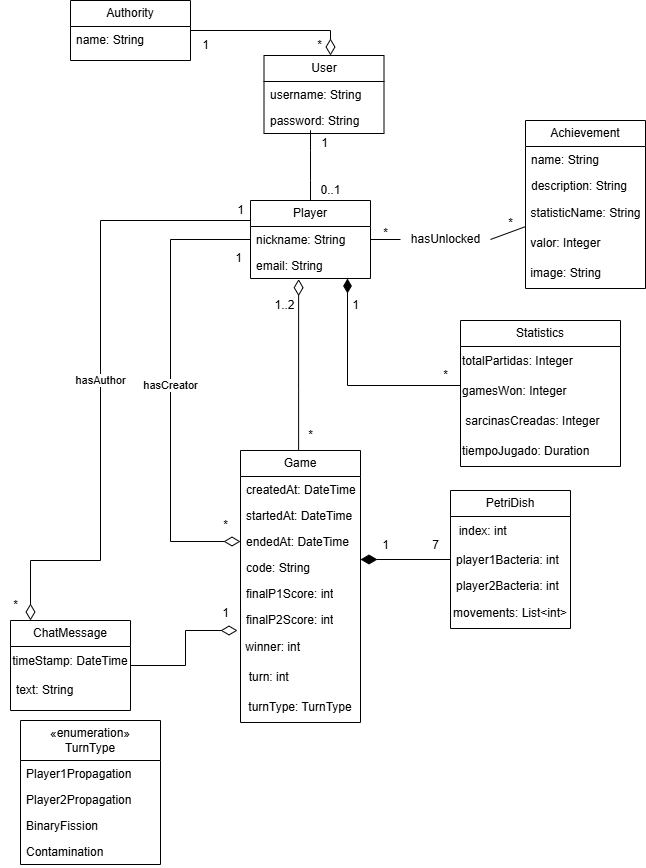

The diagram above was exported from draw.io. Its source (the exported page's mxGraphModel, read from the mxfile embedded in the PNG):
<mxGraphModel dx="2024" dy="755" grid="1" gridSize="10" guides="1" tooltips="1" connect="1" arrows="1" fold="1" page="1" pageScale="1" pageWidth="827" pageHeight="1169" math="0" shadow="0">
  <root>
    <mxCell id="0" />
    <mxCell id="1" parent="0" />
    <mxCell id="3mfXrvNW1rwZvLgKRabz-4" value="Authority" style="swimlane;fontStyle=0;childLayout=stackLayout;horizontal=1;startSize=26;fillColor=none;horizontalStack=0;resizeParent=1;resizeParentMax=0;resizeLast=0;collapsible=1;marginBottom=0;whiteSpace=wrap;html=1;" parent="1" vertex="1">
      <mxGeometry x="200" y="530" width="120" height="60" as="geometry" />
    </mxCell>
    <mxCell id="3mfXrvNW1rwZvLgKRabz-5" value="name: String" style="text;strokeColor=none;fillColor=none;align=left;verticalAlign=top;spacingLeft=4;spacingRight=4;overflow=hidden;rotatable=0;points=[[0,0.5],[1,0.5]];portConstraint=eastwest;whiteSpace=wrap;html=1;" parent="3mfXrvNW1rwZvLgKRabz-4" vertex="1">
      <mxGeometry y="26" width="120" height="34" as="geometry" />
    </mxCell>
    <mxCell id="3mfXrvNW1rwZvLgKRabz-6" value="User" style="swimlane;fontStyle=0;childLayout=stackLayout;horizontal=1;startSize=26;fillColor=none;horizontalStack=0;resizeParent=1;resizeParentMax=0;resizeLast=0;collapsible=1;marginBottom=0;whiteSpace=wrap;html=1;" parent="1" vertex="1">
      <mxGeometry x="393.5" y="585" width="120" height="78" as="geometry" />
    </mxCell>
    <mxCell id="3mfXrvNW1rwZvLgKRabz-7" value="username: String" style="text;strokeColor=none;fillColor=none;align=left;verticalAlign=top;spacingLeft=4;spacingRight=4;overflow=hidden;rotatable=0;points=[[0,0.5],[1,0.5]];portConstraint=eastwest;whiteSpace=wrap;html=1;" parent="3mfXrvNW1rwZvLgKRabz-6" vertex="1">
      <mxGeometry y="26" width="120" height="26" as="geometry" />
    </mxCell>
    <mxCell id="3mfXrvNW1rwZvLgKRabz-8" value="password: String" style="text;strokeColor=none;fillColor=none;align=left;verticalAlign=top;spacingLeft=4;spacingRight=4;overflow=hidden;rotatable=0;points=[[0,0.5],[1,0.5]];portConstraint=eastwest;whiteSpace=wrap;html=1;" parent="3mfXrvNW1rwZvLgKRabz-6" vertex="1">
      <mxGeometry y="52" width="120" height="26" as="geometry" />
    </mxCell>
    <mxCell id="3mfXrvNW1rwZvLgKRabz-9" value="Game" style="swimlane;fontStyle=0;childLayout=stackLayout;horizontal=1;startSize=26;fillColor=none;horizontalStack=0;resizeParent=1;resizeParentMax=0;resizeLast=0;collapsible=1;marginBottom=0;whiteSpace=wrap;html=1;" parent="1" vertex="1">
      <mxGeometry x="370" y="980" width="120" height="272" as="geometry" />
    </mxCell>
    <mxCell id="3mfXrvNW1rwZvLgKRabz-10" value="createdAt: DateTime" style="text;strokeColor=none;fillColor=none;align=left;verticalAlign=top;spacingLeft=4;spacingRight=4;overflow=hidden;rotatable=0;points=[[0,0.5],[1,0.5]];portConstraint=eastwest;whiteSpace=wrap;html=1;" parent="3mfXrvNW1rwZvLgKRabz-9" vertex="1">
      <mxGeometry y="26" width="120" height="26" as="geometry" />
    </mxCell>
    <mxCell id="3mfXrvNW1rwZvLgKRabz-11" value="startedAt: DateTime" style="text;strokeColor=none;fillColor=none;align=left;verticalAlign=top;spacingLeft=4;spacingRight=4;overflow=hidden;rotatable=0;points=[[0,0.5],[1,0.5]];portConstraint=eastwest;whiteSpace=wrap;html=1;" parent="3mfXrvNW1rwZvLgKRabz-9" vertex="1">
      <mxGeometry y="52" width="120" height="26" as="geometry" />
    </mxCell>
    <mxCell id="3mfXrvNW1rwZvLgKRabz-12" value="endedAt: DateTime" style="text;strokeColor=none;fillColor=none;align=left;verticalAlign=top;spacingLeft=4;spacingRight=4;overflow=hidden;rotatable=0;points=[[0,0.5],[1,0.5]];portConstraint=eastwest;whiteSpace=wrap;html=1;" parent="3mfXrvNW1rwZvLgKRabz-9" vertex="1">
      <mxGeometry y="78" width="120" height="26" as="geometry" />
    </mxCell>
    <mxCell id="3mfXrvNW1rwZvLgKRabz-15" value="code: String" style="text;strokeColor=none;fillColor=none;align=left;verticalAlign=top;spacingLeft=4;spacingRight=4;overflow=hidden;rotatable=0;points=[[0,0.5],[1,0.5]];portConstraint=eastwest;whiteSpace=wrap;html=1;" parent="3mfXrvNW1rwZvLgKRabz-9" vertex="1">
      <mxGeometry y="104" width="120" height="26" as="geometry" />
    </mxCell>
    <mxCell id="3mfXrvNW1rwZvLgKRabz-13" value="finalP1Score: int" style="text;strokeColor=none;fillColor=none;align=left;verticalAlign=top;spacingLeft=4;spacingRight=4;overflow=hidden;rotatable=0;points=[[0,0.5],[1,0.5]];portConstraint=eastwest;whiteSpace=wrap;html=1;" parent="3mfXrvNW1rwZvLgKRabz-9" vertex="1">
      <mxGeometry y="130" width="120" height="26" as="geometry" />
    </mxCell>
    <mxCell id="3mfXrvNW1rwZvLgKRabz-14" value="finalP2Score: int" style="text;strokeColor=none;fillColor=none;align=left;verticalAlign=top;spacingLeft=4;spacingRight=4;overflow=hidden;rotatable=0;points=[[0,0.5],[1,0.5]];portConstraint=eastwest;whiteSpace=wrap;html=1;" parent="3mfXrvNW1rwZvLgKRabz-9" vertex="1">
      <mxGeometry y="156" width="120" height="26" as="geometry" />
    </mxCell>
    <mxCell id="3mfXrvNW1rwZvLgKRabz-68" value="&lt;div style=&quot;&quot;&gt;&lt;span style=&quot;background-color: transparent; color: light-dark(rgb(0, 0, 0), rgb(255, 255, 255));&quot;&gt;&amp;nbsp;winner: int&lt;/span&gt;&lt;/div&gt;" style="text;html=1;align=left;verticalAlign=middle;whiteSpace=wrap;rounded=0;" parent="3mfXrvNW1rwZvLgKRabz-9" vertex="1">
      <mxGeometry y="182" width="120" height="30" as="geometry" />
    </mxCell>
    <mxCell id="urS__KCSGVySne5pXq7V-1" value="&amp;nbsp; turn: int&amp;nbsp;" style="text;html=1;whiteSpace=wrap;strokeColor=none;fillColor=none;align=left;verticalAlign=middle;rounded=0;" parent="3mfXrvNW1rwZvLgKRabz-9" vertex="1">
      <mxGeometry y="212" width="120" height="30" as="geometry" />
    </mxCell>
    <mxCell id="urS__KCSGVySne5pXq7V-2" value="turnType: TurnType" style="text;html=1;whiteSpace=wrap;strokeColor=none;fillColor=none;align=center;verticalAlign=middle;rounded=0;" parent="3mfXrvNW1rwZvLgKRabz-9" vertex="1">
      <mxGeometry y="242" width="120" height="30" as="geometry" />
    </mxCell>
    <mxCell id="3mfXrvNW1rwZvLgKRabz-16" value="PetriDish" style="swimlane;fontStyle=0;childLayout=stackLayout;horizontal=1;startSize=26;fillColor=none;horizontalStack=0;resizeParent=1;resizeParentMax=0;resizeLast=0;collapsible=1;marginBottom=0;whiteSpace=wrap;html=1;" parent="1" vertex="1">
      <mxGeometry x="580" y="1020" width="120" height="138" as="geometry">
        <mxRectangle x="-600" y="320" width="90" height="30" as="alternateBounds" />
      </mxGeometry>
    </mxCell>
    <mxCell id="R8KsUdj6U0jU2-D7ZNqg-1" value="&amp;nbsp; index: int" style="text;html=1;align=left;verticalAlign=middle;whiteSpace=wrap;rounded=0;" parent="3mfXrvNW1rwZvLgKRabz-16" vertex="1">
      <mxGeometry y="26" width="120" height="30" as="geometry" />
    </mxCell>
    <mxCell id="3mfXrvNW1rwZvLgKRabz-17" value="player1Bacteria: int" style="text;strokeColor=none;fillColor=none;align=left;verticalAlign=top;spacingLeft=4;spacingRight=4;overflow=hidden;rotatable=0;points=[[0,0.5],[1,0.5]];portConstraint=eastwest;whiteSpace=wrap;html=1;" parent="3mfXrvNW1rwZvLgKRabz-16" vertex="1">
      <mxGeometry y="56" width="120" height="26" as="geometry" />
    </mxCell>
    <mxCell id="3mfXrvNW1rwZvLgKRabz-18" value="player2Bacteria: int" style="text;strokeColor=none;fillColor=none;align=left;verticalAlign=top;spacingLeft=4;spacingRight=4;overflow=hidden;rotatable=0;points=[[0,0.5],[1,0.5]];portConstraint=eastwest;whiteSpace=wrap;html=1;" parent="3mfXrvNW1rwZvLgKRabz-16" vertex="1">
      <mxGeometry y="82" width="120" height="26" as="geometry" />
    </mxCell>
    <mxCell id="R8KsUdj6U0jU2-D7ZNqg-2" value="movements: List&amp;lt;int&amp;gt;" style="text;html=1;align=center;verticalAlign=middle;whiteSpace=wrap;rounded=0;" parent="3mfXrvNW1rwZvLgKRabz-16" vertex="1">
      <mxGeometry y="108" width="120" height="30" as="geometry" />
    </mxCell>
    <mxCell id="3mfXrvNW1rwZvLgKRabz-19" value="hasCreator" style="endArrow=none;html=1;endSize=12;startArrow=diamondThin;startSize=14;startFill=0;edgeStyle=orthogonalEdgeStyle;rounded=0;exitX=0;exitY=0.5;exitDx=0;exitDy=0;" parent="1" source="3mfXrvNW1rwZvLgKRabz-12" target="ElcwcpQHegBN7iZQsKDc-2" edge="1">
      <mxGeometry relative="1" as="geometry">
        <mxPoint x="360" y="1070" as="sourcePoint" />
        <mxPoint x="285" y="895.97" as="targetPoint" />
        <Array as="points">
          <mxPoint x="300" y="1071" />
          <mxPoint x="300" y="769" />
        </Array>
      </mxGeometry>
    </mxCell>
    <mxCell id="3mfXrvNW1rwZvLgKRabz-20" value="" style="endArrow=none;html=1;endSize=12;startArrow=diamondThin;startSize=14;startFill=0;edgeStyle=orthogonalEdgeStyle;align=left;verticalAlign=bottom;rounded=0;exitX=0.401;exitY=1.025;exitDx=0;exitDy=0;exitPerimeter=0;" parent="1" source="ElcwcpQHegBN7iZQsKDc-6" target="3mfXrvNW1rwZvLgKRabz-9" edge="1">
      <mxGeometry x="-1" y="3" relative="1" as="geometry">
        <mxPoint x="430" y="816.94" as="sourcePoint" />
        <mxPoint x="410" y="940" as="targetPoint" />
        <Array as="points">
          <mxPoint x="428" y="920" />
          <mxPoint x="428" y="920" />
        </Array>
      </mxGeometry>
    </mxCell>
    <mxCell id="3mfXrvNW1rwZvLgKRabz-21" value="" style="endArrow=none;html=1;endSize=12;startArrow=diamondThin;startSize=14;startFill=0;edgeStyle=orthogonalEdgeStyle;align=left;verticalAlign=bottom;rounded=0;" parent="1" source="3mfXrvNW1rwZvLgKRabz-6" target="3mfXrvNW1rwZvLgKRabz-4" edge="1">
      <mxGeometry x="-1" y="3" relative="1" as="geometry">
        <mxPoint x="490" y="510" as="sourcePoint" />
        <mxPoint x="80.00000000000003" y="650.136" as="targetPoint" />
        <Array as="points">
          <mxPoint x="460" y="560" />
        </Array>
      </mxGeometry>
    </mxCell>
    <mxCell id="3mfXrvNW1rwZvLgKRabz-23" value="" style="endArrow=none;html=1;endSize=12;startArrow=diamondThin;startSize=14;startFill=1;edgeStyle=orthogonalEdgeStyle;align=left;verticalAlign=bottom;rounded=0;entryX=0;entryY=0.5;entryDx=0;entryDy=0;" parent="1" target="3mfXrvNW1rwZvLgKRabz-17" edge="1">
      <mxGeometry x="-1" y="3" relative="1" as="geometry">
        <mxPoint x="490" y="1089" as="sourcePoint" />
        <mxPoint x="350" y="1100" as="targetPoint" />
      </mxGeometry>
    </mxCell>
    <mxCell id="3mfXrvNW1rwZvLgKRabz-24" value="Statistics" style="swimlane;fontStyle=0;childLayout=stackLayout;horizontal=1;startSize=26;fillColor=none;horizontalStack=0;resizeParent=1;resizeParentMax=0;resizeLast=0;collapsible=1;marginBottom=0;whiteSpace=wrap;html=1;" parent="1" vertex="1">
      <mxGeometry x="590" y="850" width="160" height="146" as="geometry" />
    </mxCell>
    <mxCell id="xnEzVKolHF5wfJ3_sAua-1" value="totalPartidas&lt;span style=&quot;background-color: transparent; color: light-dark(rgb(0, 0, 0), rgb(255, 255, 255));&quot;&gt;: Integer&lt;/span&gt;" style="text;html=1;whiteSpace=wrap;strokeColor=none;fillColor=none;align=left;verticalAlign=middle;rounded=0;" vertex="1" parent="3mfXrvNW1rwZvLgKRabz-24">
      <mxGeometry y="26" width="160" height="30" as="geometry" />
    </mxCell>
    <mxCell id="krJXNv-gssbsp6JkkT2z-1" value="gamesWon: Integer" style="text;html=1;whiteSpace=wrap;strokeColor=none;fillColor=none;align=left;verticalAlign=middle;rounded=0;" parent="3mfXrvNW1rwZvLgKRabz-24" vertex="1">
      <mxGeometry y="56" width="160" height="30" as="geometry" />
    </mxCell>
    <mxCell id="0Gni4cyefw0Uoom3Zaec-3" value="&amp;nbsp;sarcinasCreadas: Integer" style="text;html=1;align=left;verticalAlign=middle;whiteSpace=wrap;rounded=0;" parent="3mfXrvNW1rwZvLgKRabz-24" vertex="1">
      <mxGeometry y="86" width="160" height="30" as="geometry" />
    </mxCell>
    <mxCell id="suzzQ_MY1RDsCo6ffVIb-1" value="tiempoJugado: Duration" style="text;html=1;whiteSpace=wrap;strokeColor=none;fillColor=none;align=left;verticalAlign=middle;rounded=0;" parent="3mfXrvNW1rwZvLgKRabz-24" vertex="1">
      <mxGeometry y="116" width="160" height="30" as="geometry" />
    </mxCell>
    <mxCell id="3mfXrvNW1rwZvLgKRabz-27" value="*" style="text;html=1;align=center;verticalAlign=middle;resizable=0;points=[];autosize=1;strokeColor=none;fillColor=none;" parent="1" vertex="1">
      <mxGeometry x="433.5" y="560" width="30" height="30" as="geometry" />
    </mxCell>
    <mxCell id="3mfXrvNW1rwZvLgKRabz-28" value="1" style="text;html=1;align=center;verticalAlign=middle;resizable=0;points=[];autosize=1;strokeColor=none;fillColor=none;" parent="1" vertex="1">
      <mxGeometry x="320" y="560" width="30" height="30" as="geometry" />
    </mxCell>
    <mxCell id="3mfXrvNW1rwZvLgKRabz-29" value="*" style="text;html=1;align=center;verticalAlign=middle;resizable=0;points=[];autosize=1;strokeColor=none;fillColor=none;" parent="1" vertex="1">
      <mxGeometry x="340" y="1040" width="30" height="30" as="geometry" />
    </mxCell>
    <mxCell id="3mfXrvNW1rwZvLgKRabz-30" value="1..2" style="text;html=1;align=center;verticalAlign=middle;resizable=0;points=[];autosize=1;strokeColor=none;fillColor=none;" parent="1" vertex="1">
      <mxGeometry x="393.5" y="820" width="40" height="30" as="geometry" />
    </mxCell>
    <mxCell id="3mfXrvNW1rwZvLgKRabz-31" value="*" style="text;html=1;align=center;verticalAlign=middle;resizable=0;points=[];autosize=1;strokeColor=none;fillColor=none;" parent="1" vertex="1">
      <mxGeometry x="425" y="950" width="30" height="30" as="geometry" />
    </mxCell>
    <mxCell id="3mfXrvNW1rwZvLgKRabz-32" value="7" style="text;html=1;align=center;verticalAlign=middle;resizable=0;points=[];autosize=1;strokeColor=none;fillColor=none;" parent="1" vertex="1">
      <mxGeometry x="550" y="1060" width="30" height="30" as="geometry" />
    </mxCell>
    <mxCell id="3mfXrvNW1rwZvLgKRabz-38" value="Achievement" style="swimlane;fontStyle=0;childLayout=stackLayout;horizontal=1;startSize=26;fillColor=none;horizontalStack=0;resizeParent=1;resizeParentMax=0;resizeLast=0;collapsible=1;marginBottom=0;whiteSpace=wrap;html=1;" parent="1" vertex="1">
      <mxGeometry x="655" y="650" width="120" height="168" as="geometry" />
    </mxCell>
    <mxCell id="3mfXrvNW1rwZvLgKRabz-39" value="name: String" style="text;strokeColor=none;fillColor=none;align=left;verticalAlign=top;spacingLeft=4;spacingRight=4;overflow=hidden;rotatable=0;points=[[0,0.5],[1,0.5]];portConstraint=eastwest;whiteSpace=wrap;html=1;" parent="3mfXrvNW1rwZvLgKRabz-38" vertex="1">
      <mxGeometry y="26" width="120" height="26" as="geometry" />
    </mxCell>
    <mxCell id="3mfXrvNW1rwZvLgKRabz-40" value="description: String" style="text;strokeColor=none;fillColor=none;align=left;verticalAlign=top;spacingLeft=4;spacingRight=4;overflow=hidden;rotatable=0;points=[[0,0.5],[1,0.5]];portConstraint=eastwest;whiteSpace=wrap;html=1;" parent="3mfXrvNW1rwZvLgKRabz-38" vertex="1">
      <mxGeometry y="52" width="120" height="26" as="geometry" />
    </mxCell>
    <mxCell id="ElcwcpQHegBN7iZQsKDc-10" value="statisticName: String" style="text;html=1;align=center;verticalAlign=middle;resizable=0;points=[];autosize=1;strokeColor=none;fillColor=none;" parent="3mfXrvNW1rwZvLgKRabz-38" vertex="1">
      <mxGeometry y="78" width="120" height="30" as="geometry" />
    </mxCell>
    <mxCell id="ElcwcpQHegBN7iZQsKDc-9" value="&amp;nbsp;valor: Integer" style="text;html=1;align=left;verticalAlign=middle;resizable=0;points=[];autosize=1;strokeColor=none;fillColor=none;" parent="3mfXrvNW1rwZvLgKRabz-38" vertex="1">
      <mxGeometry y="108" width="120" height="30" as="geometry" />
    </mxCell>
    <mxCell id="ElcwcpQHegBN7iZQsKDc-11" value="&amp;nbsp;image: String" style="text;html=1;align=left;verticalAlign=middle;resizable=0;points=[];autosize=1;strokeColor=none;fillColor=none;" parent="3mfXrvNW1rwZvLgKRabz-38" vertex="1">
      <mxGeometry y="138" width="120" height="30" as="geometry" />
    </mxCell>
    <mxCell id="3mfXrvNW1rwZvLgKRabz-41" value="" style="endArrow=none;html=1;rounded=0;exitX=1;exitY=0.5;exitDx=0;exitDy=0;" parent="1" source="3mfXrvNW1rwZvLgKRabz-42" target="3mfXrvNW1rwZvLgKRabz-38" edge="1">
      <mxGeometry width="50" height="50" relative="1" as="geometry">
        <mxPoint x="560" y="790" as="sourcePoint" />
        <mxPoint x="690" y="820" as="targetPoint" />
      </mxGeometry>
    </mxCell>
    <mxCell id="3mfXrvNW1rwZvLgKRabz-44" value="*" style="text;html=1;align=center;verticalAlign=middle;resizable=0;points=[];autosize=1;strokeColor=none;fillColor=none;" parent="1" vertex="1">
      <mxGeometry x="625" y="738" width="30" height="30" as="geometry" />
    </mxCell>
    <mxCell id="3mfXrvNW1rwZvLgKRabz-49" value="ChatMessage" style="swimlane;fontStyle=0;childLayout=stackLayout;horizontal=1;startSize=26;fillColor=none;horizontalStack=0;resizeParent=1;resizeParentMax=0;resizeLast=0;collapsible=1;marginBottom=0;whiteSpace=wrap;html=1;" parent="1" vertex="1">
      <mxGeometry x="140" y="1150" width="120" height="90" as="geometry" />
    </mxCell>
    <mxCell id="rsBmds9qqqg6aVgvxguu-3" value="timeStamp: DateTime" style="text;html=1;whiteSpace=wrap;strokeColor=none;fillColor=none;align=center;verticalAlign=middle;rounded=0;" parent="3mfXrvNW1rwZvLgKRabz-49" vertex="1">
      <mxGeometry y="26" width="120" height="30" as="geometry" />
    </mxCell>
    <mxCell id="3mfXrvNW1rwZvLgKRabz-50" value="text: String" style="text;strokeColor=none;fillColor=none;align=left;verticalAlign=top;spacingLeft=4;spacingRight=4;overflow=hidden;rotatable=0;points=[[0,0.5],[1,0.5]];portConstraint=eastwest;whiteSpace=wrap;html=1;" parent="3mfXrvNW1rwZvLgKRabz-49" vertex="1">
      <mxGeometry y="56" width="120" height="34" as="geometry" />
    </mxCell>
    <mxCell id="3mfXrvNW1rwZvLgKRabz-51" value="" style="endArrow=none;html=1;endSize=12;startArrow=diamondThin;startSize=14;startFill=0;edgeStyle=orthogonalEdgeStyle;align=left;verticalAlign=bottom;rounded=0;exitX=-0.025;exitY=0.923;exitDx=0;exitDy=0;exitPerimeter=0;" parent="1" source="3mfXrvNW1rwZvLgKRabz-14" target="3mfXrvNW1rwZvLgKRabz-49" edge="1">
      <mxGeometry x="-1" y="3" relative="1" as="geometry">
        <mxPoint x="490" y="1139.5" as="sourcePoint" />
        <mxPoint x="570" y="1139.5" as="targetPoint" />
      </mxGeometry>
    </mxCell>
    <mxCell id="3mfXrvNW1rwZvLgKRabz-52" value="1" style="text;html=1;align=center;verticalAlign=middle;resizable=0;points=[];autosize=1;strokeColor=none;fillColor=none;" parent="1" vertex="1">
      <mxGeometry x="340" y="1128" width="30" height="30" as="geometry" />
    </mxCell>
    <mxCell id="3mfXrvNW1rwZvLgKRabz-54" value="hasAuthor" style="endArrow=none;html=1;endSize=12;startArrow=diamondThin;startSize=14;startFill=0;edgeStyle=orthogonalEdgeStyle;rounded=0;" parent="1" source="3mfXrvNW1rwZvLgKRabz-49" target="ElcwcpQHegBN7iZQsKDc-2" edge="1">
      <mxGeometry relative="1" as="geometry">
        <mxPoint x="610" y="1180" as="sourcePoint" />
        <mxPoint x="230" y="740" as="targetPoint" />
        <Array as="points">
          <mxPoint x="160" y="1090" />
          <mxPoint x="230" y="1090" />
          <mxPoint x="230" y="750" />
        </Array>
      </mxGeometry>
    </mxCell>
    <mxCell id="3mfXrvNW1rwZvLgKRabz-55" value="«enumeration»&lt;div&gt;TurnType&lt;/div&gt;" style="swimlane;fontStyle=0;childLayout=stackLayout;horizontal=1;startSize=40;fillColor=none;horizontalStack=0;resizeParent=1;resizeParentMax=0;resizeLast=0;collapsible=1;marginBottom=0;whiteSpace=wrap;html=1;" parent="1" vertex="1">
      <mxGeometry x="150" y="1250" width="140" height="144" as="geometry">
        <mxRectangle x="-320" y="600" width="120" height="30" as="alternateBounds" />
      </mxGeometry>
    </mxCell>
    <mxCell id="3mfXrvNW1rwZvLgKRabz-56" value="Player1Propagation" style="text;strokeColor=none;fillColor=none;align=left;verticalAlign=top;spacingLeft=4;spacingRight=4;overflow=hidden;rotatable=0;points=[[0,0.5],[1,0.5]];portConstraint=eastwest;whiteSpace=wrap;html=1;" parent="3mfXrvNW1rwZvLgKRabz-55" vertex="1">
      <mxGeometry y="40" width="140" height="26" as="geometry" />
    </mxCell>
    <mxCell id="3mfXrvNW1rwZvLgKRabz-57" value="Player2Propagation" style="text;strokeColor=none;fillColor=none;align=left;verticalAlign=top;spacingLeft=4;spacingRight=4;overflow=hidden;rotatable=0;points=[[0,0.5],[1,0.5]];portConstraint=eastwest;whiteSpace=wrap;html=1;" parent="3mfXrvNW1rwZvLgKRabz-55" vertex="1">
      <mxGeometry y="66" width="140" height="26" as="geometry" />
    </mxCell>
    <mxCell id="3mfXrvNW1rwZvLgKRabz-58" value="BinaryFission" style="text;strokeColor=none;fillColor=none;align=left;verticalAlign=top;spacingLeft=4;spacingRight=4;overflow=hidden;rotatable=0;points=[[0,0.5],[1,0.5]];portConstraint=eastwest;whiteSpace=wrap;html=1;" parent="3mfXrvNW1rwZvLgKRabz-55" vertex="1">
      <mxGeometry y="92" width="140" height="26" as="geometry" />
    </mxCell>
    <mxCell id="3mfXrvNW1rwZvLgKRabz-59" value="Contamination" style="text;strokeColor=none;fillColor=none;align=left;verticalAlign=top;spacingLeft=4;spacingRight=4;overflow=hidden;rotatable=0;points=[[0,0.5],[1,0.5]];portConstraint=eastwest;whiteSpace=wrap;html=1;" parent="3mfXrvNW1rwZvLgKRabz-55" vertex="1">
      <mxGeometry y="118" width="140" height="26" as="geometry" />
    </mxCell>
    <mxCell id="3mfXrvNW1rwZvLgKRabz-60" value="1" style="text;html=1;align=center;verticalAlign=middle;resizable=1;points=[];autosize=1;strokeColor=none;fillColor=none;movable=1;rotatable=1;deletable=1;editable=1;locked=0;connectable=1;" parent="1" vertex="1">
      <mxGeometry x="360" y="730" width="20" height="20" as="geometry" />
    </mxCell>
    <mxCell id="3mfXrvNW1rwZvLgKRabz-61" value="1" style="text;html=1;align=center;verticalAlign=middle;resizable=1;points=[];autosize=1;strokeColor=none;fillColor=none;movable=1;rotatable=1;deletable=1;editable=1;locked=0;connectable=1;" parent="1" vertex="1">
      <mxGeometry x="355" y="778" width="25" height="20" as="geometry" />
    </mxCell>
    <mxCell id="3mfXrvNW1rwZvLgKRabz-62" value="*" style="text;html=1;align=center;verticalAlign=middle;resizable=0;points=[];autosize=1;strokeColor=none;fillColor=none;" parent="1" vertex="1">
      <mxGeometry x="130" y="1120" width="30" height="30" as="geometry" />
    </mxCell>
    <mxCell id="3mfXrvNW1rwZvLgKRabz-71" style="edgeStyle=orthogonalEdgeStyle;rounded=0;orthogonalLoop=1;jettySize=auto;html=1;startSize=14;endSize=12;endArrow=diamondThin;endFill=1;" parent="1" source="3mfXrvNW1rwZvLgKRabz-24" target="ElcwcpQHegBN7iZQsKDc-2" edge="1">
      <mxGeometry relative="1" as="geometry">
        <Array as="points">
          <mxPoint x="477" y="915" />
        </Array>
        <mxPoint x="550" y="959" as="sourcePoint" />
        <mxPoint x="420" y="760" as="targetPoint" />
      </mxGeometry>
    </mxCell>
    <mxCell id="3mfXrvNW1rwZvLgKRabz-72" value="1" style="text;html=1;align=center;verticalAlign=middle;resizable=0;points=[];autosize=1;strokeColor=none;fillColor=none;" parent="1" vertex="1">
      <mxGeometry x="470" y="820" width="30" height="30" as="geometry" />
    </mxCell>
    <mxCell id="3mfXrvNW1rwZvLgKRabz-73" value="*" style="text;html=1;align=center;verticalAlign=middle;resizable=0;points=[];autosize=1;strokeColor=none;fillColor=none;" parent="1" vertex="1">
      <mxGeometry x="560" y="890" width="30" height="30" as="geometry" />
    </mxCell>
    <mxCell id="R8KsUdj6U0jU2-D7ZNqg-6" value="1" style="text;html=1;align=center;verticalAlign=middle;resizable=0;points=[];autosize=1;strokeColor=none;fillColor=none;" parent="1" vertex="1">
      <mxGeometry x="500" y="1060" width="30" height="30" as="geometry" />
    </mxCell>
    <mxCell id="ElcwcpQHegBN7iZQsKDc-2" value="Player" style="swimlane;fontStyle=0;childLayout=stackLayout;horizontal=1;startSize=26;fillColor=none;horizontalStack=0;resizeParent=1;resizeParentMax=0;resizeLast=0;collapsible=1;marginBottom=0;whiteSpace=wrap;html=1;" parent="1" vertex="1">
      <mxGeometry x="380" y="730" width="120" height="78" as="geometry" />
    </mxCell>
    <mxCell id="ElcwcpQHegBN7iZQsKDc-3" value="nickname: String" style="text;strokeColor=none;fillColor=none;align=left;verticalAlign=top;spacingLeft=4;spacingRight=4;overflow=hidden;rotatable=0;points=[[0,0.5],[1,0.5]];portConstraint=eastwest;whiteSpace=wrap;html=1;" parent="ElcwcpQHegBN7iZQsKDc-2" vertex="1">
      <mxGeometry y="26" width="120" height="26" as="geometry" />
    </mxCell>
    <mxCell id="ElcwcpQHegBN7iZQsKDc-6" value="email: String" style="text;strokeColor=none;fillColor=none;align=left;verticalAlign=top;spacingLeft=4;spacingRight=4;overflow=hidden;rotatable=0;points=[[0,0.5],[1,0.5]];portConstraint=eastwest;whiteSpace=wrap;html=1;" parent="ElcwcpQHegBN7iZQsKDc-2" vertex="1">
      <mxGeometry y="52" width="120" height="26" as="geometry" />
    </mxCell>
    <mxCell id="ElcwcpQHegBN7iZQsKDc-5" value="" style="endArrow=none;html=1;rounded=0;entryX=0;entryY=0.5;entryDx=0;entryDy=0;exitX=1;exitY=0.5;exitDx=0;exitDy=0;" parent="1" source="ElcwcpQHegBN7iZQsKDc-3" target="3mfXrvNW1rwZvLgKRabz-42" edge="1">
      <mxGeometry width="50" height="50" relative="1" as="geometry">
        <mxPoint x="514" y="759" as="sourcePoint" />
        <mxPoint x="650" y="779" as="targetPoint" />
      </mxGeometry>
    </mxCell>
    <mxCell id="3mfXrvNW1rwZvLgKRabz-42" value="hasUnlocked" style="text;html=1;align=center;verticalAlign=middle;resizable=0;points=[];autosize=1;strokeColor=none;fillColor=none;" parent="1" vertex="1">
      <mxGeometry x="530" y="754" width="90" height="30" as="geometry" />
    </mxCell>
    <mxCell id="ElcwcpQHegBN7iZQsKDc-7" value="*" style="text;html=1;align=center;verticalAlign=middle;resizable=0;points=[];autosize=1;strokeColor=none;fillColor=none;" parent="1" vertex="1">
      <mxGeometry x="500" y="748" width="30" height="30" as="geometry" />
    </mxCell>
    <mxCell id="ElcwcpQHegBN7iZQsKDc-14" value="" style="endArrow=none;html=1;rounded=0;" parent="1" source="ElcwcpQHegBN7iZQsKDc-2" edge="1">
      <mxGeometry width="50" height="50" relative="1" as="geometry">
        <mxPoint x="440" y="720" as="sourcePoint" />
        <mxPoint x="440" y="670" as="targetPoint" />
        <Array as="points">
          <mxPoint x="440" y="710" />
          <mxPoint x="440" y="680" />
          <mxPoint x="440" y="660" />
        </Array>
      </mxGeometry>
    </mxCell>
    <mxCell id="4ptskM6uhqNDUpXz9_Lh-1" value="1" style="text;html=1;align=center;verticalAlign=middle;resizable=1;points=[];autosize=1;strokeColor=none;fillColor=none;movable=1;rotatable=1;deletable=1;editable=1;locked=0;connectable=1;" parent="1" vertex="1">
      <mxGeometry x="443.5" y="663" width="20" height="20" as="geometry" />
    </mxCell>
    <mxCell id="4ptskM6uhqNDUpXz9_Lh-2" value="0..1" style="text;html=1;align=center;verticalAlign=middle;resizable=1;points=[];autosize=1;strokeColor=none;fillColor=none;movable=1;rotatable=1;deletable=1;editable=1;locked=0;connectable=1;" parent="1" vertex="1">
      <mxGeometry x="440" y="705" width="40" height="30" as="geometry" />
    </mxCell>
  </root>
</mxGraphModel>